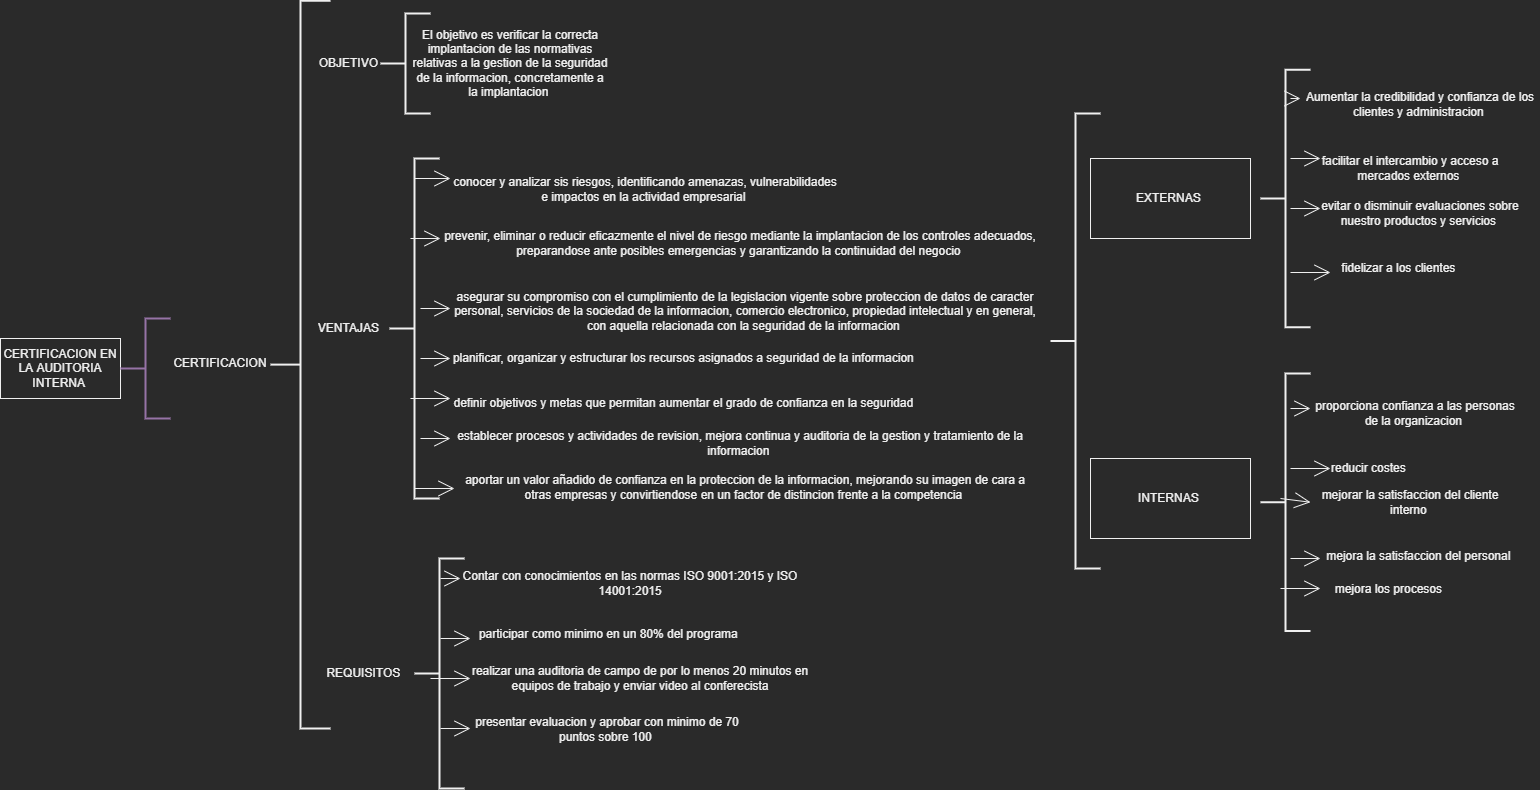

The diagram above was exported from draw.io. Its source (the exported page's mxGraphModel, read from the mxfile embedded in the PNG):
<mxGraphModel dx="1332" dy="621" grid="1" gridSize="10" guides="1" tooltips="1" connect="1" arrows="1" fold="1" page="1" pageScale="1" pageWidth="827" pageHeight="1169" math="0" shadow="0">
  <root>
    <mxCell id="0" />
    <mxCell id="1" parent="0" />
    <mxCell id="ts-MjvIbcw2bT7ebGQ98-1" value="&lt;font style=&quot;vertical-align: inherit&quot;&gt;&lt;font style=&quot;vertical-align: inherit&quot;&gt;CERTIFICACION EN LA AUDITORIA INTERNA&amp;nbsp;&lt;/font&gt;&lt;/font&gt;" style="rounded=0;whiteSpace=wrap;html=1;" parent="1" vertex="1">
      <mxGeometry y="340" width="120" height="60" as="geometry" />
    </mxCell>
    <mxCell id="ts-MjvIbcw2bT7ebGQ98-2" value="" style="strokeWidth=2;html=1;shape=mxgraph.flowchart.annotation_2;align=left;labelPosition=right;pointerEvents=1;fillColor=#e1d5e7;strokeColor=#9673a6;" parent="1" vertex="1">
      <mxGeometry x="120" y="320" width="50" height="100" as="geometry" />
    </mxCell>
    <mxCell id="ts-MjvIbcw2bT7ebGQ98-4" value="CERTIFICACION" style="text;html=1;strokeColor=none;fillColor=none;align=center;verticalAlign=middle;whiteSpace=wrap;rounded=0;" parent="1" vertex="1">
      <mxGeometry x="190" y="350" width="60" height="30" as="geometry" />
    </mxCell>
    <mxCell id="4V7ad-DLCJbx7RFmWlIy-8" value="" style="strokeWidth=2;html=1;shape=mxgraph.flowchart.annotation_2;align=left;labelPosition=right;pointerEvents=1;hachureGap=4;" vertex="1" parent="1">
      <mxGeometry x="270" y="2.19" width="60" height="727.81" as="geometry" />
    </mxCell>
    <mxCell id="4V7ad-DLCJbx7RFmWlIy-11" value="OBJETIVO&amp;nbsp;" style="text;html=1;strokeColor=none;fillColor=none;align=center;verticalAlign=middle;whiteSpace=wrap;rounded=0;hachureGap=4;" vertex="1" parent="1">
      <mxGeometry x="320" y="50" width="60" height="30" as="geometry" />
    </mxCell>
    <mxCell id="4V7ad-DLCJbx7RFmWlIy-12" value="" style="strokeWidth=2;html=1;shape=mxgraph.flowchart.annotation_2;align=left;labelPosition=right;pointerEvents=1;hachureGap=4;" vertex="1" parent="1">
      <mxGeometry x="380" y="14.999999999999993" width="50" height="100" as="geometry" />
    </mxCell>
    <mxCell id="4V7ad-DLCJbx7RFmWlIy-16" value="El objetivo es verificar la correcta implantacion de las normativas relativas a la gestion de la seguridad de la informacion, concretamente a la implantacion&amp;nbsp;" style="text;html=1;strokeColor=none;fillColor=none;align=center;verticalAlign=middle;whiteSpace=wrap;rounded=0;hachureGap=4;" vertex="1" parent="1">
      <mxGeometry x="410" y="25" width="200" height="80" as="geometry" />
    </mxCell>
    <mxCell id="4V7ad-DLCJbx7RFmWlIy-21" value="VENTAJAS&amp;nbsp;" style="text;html=1;strokeColor=none;fillColor=none;align=center;verticalAlign=middle;whiteSpace=wrap;rounded=0;hachureGap=4;" vertex="1" parent="1">
      <mxGeometry x="320" y="315" width="60" height="30" as="geometry" />
    </mxCell>
    <mxCell id="4V7ad-DLCJbx7RFmWlIy-22" value="" style="strokeWidth=2;html=1;shape=mxgraph.flowchart.annotation_2;align=left;labelPosition=right;pointerEvents=1;hachureGap=4;" vertex="1" parent="1">
      <mxGeometry x="389" y="160" width="50" height="340" as="geometry" />
    </mxCell>
    <mxCell id="4V7ad-DLCJbx7RFmWlIy-24" value="conocer y analizar sis riesgos, identificando amenazas, vulnerabilidades e impactos en la actividad empresarial&amp;nbsp;" style="text;strokeColor=none;fillColor=none;html=1;align=center;verticalAlign=middle;whiteSpace=wrap;rounded=0;hachureGap=4;" vertex="1" parent="1">
      <mxGeometry x="450" y="190" width="390" as="geometry" />
    </mxCell>
    <mxCell id="4V7ad-DLCJbx7RFmWlIy-25" value="prevenir, eliminar o reducir eficazmente el nivel de riesgo mediante la implantacion de los controles adecuados, preparandose ante posibles emergencias y garantizando la continuidad del negocio&amp;nbsp;" style="text;strokeColor=none;fillColor=none;html=1;align=center;verticalAlign=middle;whiteSpace=wrap;rounded=0;hachureGap=4;" vertex="1" parent="1">
      <mxGeometry x="420" y="230" width="640" height="30" as="geometry" />
    </mxCell>
    <mxCell id="4V7ad-DLCJbx7RFmWlIy-26" value="asegurar su compromiso con el cumplimiento de la legislacion vigente sobre proteccion de datos de caracter personal, servicios de la sociedad de la informacion, comercio electronico, propiedad intelectual y en general, con aquella relacionada con la seguridad de la informacion&amp;nbsp;" style="text;strokeColor=none;fillColor=none;html=1;align=center;verticalAlign=middle;whiteSpace=wrap;rounded=0;hachureGap=4;" vertex="1" parent="1">
      <mxGeometry x="450" y="275" width="590" height="75" as="geometry" />
    </mxCell>
    <mxCell id="4V7ad-DLCJbx7RFmWlIy-27" value="planificar, organizar y estructurar los recursos asignados a seguridad de la informacion&amp;nbsp;" style="text;strokeColor=none;fillColor=none;html=1;align=center;verticalAlign=middle;whiteSpace=wrap;rounded=0;hachureGap=4;" vertex="1" parent="1">
      <mxGeometry x="435" y="345" width="500" height="30" as="geometry" />
    </mxCell>
    <mxCell id="4V7ad-DLCJbx7RFmWlIy-28" value="definir objetivos y metas que permitan aumentar el grado de confianza en la seguridad&amp;nbsp;" style="text;strokeColor=none;fillColor=none;html=1;align=center;verticalAlign=middle;whiteSpace=wrap;rounded=0;hachureGap=4;" vertex="1" parent="1">
      <mxGeometry x="450" y="400" width="470" height="10" as="geometry" />
    </mxCell>
    <mxCell id="4V7ad-DLCJbx7RFmWlIy-29" value="establecer procesos y actividades de revision, mejora continua y auditoria de la gestion y tratamiento de la informacion&amp;nbsp;" style="text;strokeColor=none;fillColor=none;html=1;align=center;verticalAlign=middle;whiteSpace=wrap;rounded=0;hachureGap=4;" vertex="1" parent="1">
      <mxGeometry x="450" y="440" width="580" height="10" as="geometry" />
    </mxCell>
    <mxCell id="4V7ad-DLCJbx7RFmWlIy-30" value="aportar un valor añadido de confianza en la proteccion de la informacion, mejorando su imagen de cara a otras empresas y convirtiendose en un factor de distincion frente a la competencia&amp;nbsp;" style="text;strokeColor=none;fillColor=none;html=1;align=center;verticalAlign=middle;whiteSpace=wrap;rounded=0;hachureGap=4;" vertex="1" parent="1">
      <mxGeometry x="460" y="463.75" width="570" height="50" as="geometry" />
    </mxCell>
    <mxCell id="4V7ad-DLCJbx7RFmWlIy-36" value="" style="edgeStyle=none;orthogonalLoop=1;jettySize=auto;html=1;rounded=0;endArrow=open;startSize=14;endSize=14;sourcePerimeterSpacing=8;targetPerimeterSpacing=8;curved=1;" edge="1" parent="1">
      <mxGeometry width="120" relative="1" as="geometry">
        <mxPoint x="414" y="180" as="sourcePoint" />
        <mxPoint x="450" y="180" as="targetPoint" />
        <Array as="points" />
      </mxGeometry>
    </mxCell>
    <mxCell id="4V7ad-DLCJbx7RFmWlIy-43" value="" style="edgeStyle=none;orthogonalLoop=1;jettySize=auto;html=1;rounded=0;endArrow=open;startSize=14;endSize=14;sourcePerimeterSpacing=8;targetPerimeterSpacing=8;curved=1;" edge="1" parent="1">
      <mxGeometry width="120" relative="1" as="geometry">
        <mxPoint x="410" y="240" as="sourcePoint" />
        <mxPoint x="440" y="240" as="targetPoint" />
        <Array as="points" />
      </mxGeometry>
    </mxCell>
    <mxCell id="4V7ad-DLCJbx7RFmWlIy-44" value="" style="edgeStyle=none;orthogonalLoop=1;jettySize=auto;html=1;rounded=0;endArrow=open;startSize=14;endSize=14;sourcePerimeterSpacing=8;targetPerimeterSpacing=8;curved=1;" edge="1" parent="1">
      <mxGeometry width="120" relative="1" as="geometry">
        <mxPoint x="420" y="310" as="sourcePoint" />
        <mxPoint x="450" y="310" as="targetPoint" />
        <Array as="points" />
      </mxGeometry>
    </mxCell>
    <mxCell id="4V7ad-DLCJbx7RFmWlIy-45" value="" style="edgeStyle=none;orthogonalLoop=1;jettySize=auto;html=1;rounded=0;endArrow=open;startSize=14;endSize=14;sourcePerimeterSpacing=8;targetPerimeterSpacing=8;curved=1;" edge="1" parent="1">
      <mxGeometry width="120" relative="1" as="geometry">
        <mxPoint x="420" y="360" as="sourcePoint" />
        <mxPoint x="450" y="360" as="targetPoint" />
        <Array as="points" />
      </mxGeometry>
    </mxCell>
    <mxCell id="4V7ad-DLCJbx7RFmWlIy-46" value="" style="edgeStyle=none;orthogonalLoop=1;jettySize=auto;html=1;rounded=0;endArrow=open;startSize=14;endSize=14;sourcePerimeterSpacing=8;targetPerimeterSpacing=8;curved=1;" edge="1" parent="1">
      <mxGeometry width="120" relative="1" as="geometry">
        <mxPoint x="410" y="400" as="sourcePoint" />
        <mxPoint x="450" y="400" as="targetPoint" />
        <Array as="points" />
      </mxGeometry>
    </mxCell>
    <mxCell id="4V7ad-DLCJbx7RFmWlIy-47" value="" style="edgeStyle=none;orthogonalLoop=1;jettySize=auto;html=1;rounded=0;endArrow=open;startSize=14;endSize=14;sourcePerimeterSpacing=8;targetPerimeterSpacing=8;curved=1;" edge="1" parent="1">
      <mxGeometry width="120" relative="1" as="geometry">
        <mxPoint x="420" y="440" as="sourcePoint" />
        <mxPoint x="450" y="440" as="targetPoint" />
        <Array as="points" />
      </mxGeometry>
    </mxCell>
    <mxCell id="4V7ad-DLCJbx7RFmWlIy-48" value="" style="edgeStyle=none;orthogonalLoop=1;jettySize=auto;html=1;rounded=0;endArrow=open;startSize=14;endSize=14;sourcePerimeterSpacing=8;targetPerimeterSpacing=8;curved=1;" edge="1" parent="1">
      <mxGeometry width="120" relative="1" as="geometry">
        <mxPoint x="414" y="490" as="sourcePoint" />
        <mxPoint x="454" y="490" as="targetPoint" />
        <Array as="points" />
      </mxGeometry>
    </mxCell>
    <mxCell id="4V7ad-DLCJbx7RFmWlIy-49" value="" style="strokeWidth=2;html=1;shape=mxgraph.flowchart.annotation_2;align=left;labelPosition=right;pointerEvents=1;hachureGap=4;" vertex="1" parent="1">
      <mxGeometry x="1050" y="115" width="50" height="455" as="geometry" />
    </mxCell>
    <mxCell id="4V7ad-DLCJbx7RFmWlIy-52" value="INTERNAS&amp;nbsp;" style="rounded=0;whiteSpace=wrap;html=1;hachureGap=4;" vertex="1" parent="1">
      <mxGeometry x="1090" y="460" width="160" height="80" as="geometry" />
    </mxCell>
    <mxCell id="4V7ad-DLCJbx7RFmWlIy-53" value="EXTERNAS&amp;nbsp;" style="rounded=0;whiteSpace=wrap;html=1;hachureGap=4;" vertex="1" parent="1">
      <mxGeometry x="1090" y="160" width="160" height="80" as="geometry" />
    </mxCell>
    <mxCell id="4V7ad-DLCJbx7RFmWlIy-54" value="" style="strokeWidth=2;html=1;shape=mxgraph.flowchart.annotation_2;align=left;labelPosition=right;pointerEvents=1;hachureGap=4;" vertex="1" parent="1">
      <mxGeometry x="1260" y="71.25" width="50" height="257.5" as="geometry" />
    </mxCell>
    <mxCell id="4V7ad-DLCJbx7RFmWlIy-55" value="" style="strokeWidth=2;html=1;shape=mxgraph.flowchart.annotation_2;align=left;labelPosition=right;pointerEvents=1;hachureGap=4;" vertex="1" parent="1">
      <mxGeometry x="1260" y="375" width="50" height="257.5" as="geometry" />
    </mxCell>
    <mxCell id="4V7ad-DLCJbx7RFmWlIy-56" value="Aumentar la credibilidad y confianza de los clientes y administracion&amp;nbsp;" style="text;strokeColor=none;fillColor=none;html=1;align=center;verticalAlign=middle;whiteSpace=wrap;rounded=0;hachureGap=4;" vertex="1" parent="1">
      <mxGeometry x="1300" y="105" width="240" as="geometry" />
    </mxCell>
    <mxCell id="4V7ad-DLCJbx7RFmWlIy-57" value="facilitar el intercambio y acceso a mercados externos&amp;nbsp;" style="text;strokeColor=none;fillColor=none;html=1;align=center;verticalAlign=middle;whiteSpace=wrap;rounded=0;hachureGap=4;" vertex="1" parent="1">
      <mxGeometry x="1300" y="150" width="220" height="40" as="geometry" />
    </mxCell>
    <mxCell id="4V7ad-DLCJbx7RFmWlIy-58" value="evitar o disminuir evaluaciones sobre nuestro productos y servicios&amp;nbsp;" style="text;strokeColor=none;fillColor=none;html=1;align=center;verticalAlign=middle;whiteSpace=wrap;rounded=0;hachureGap=4;" vertex="1" parent="1">
      <mxGeometry x="1310" y="200" width="220" height="30" as="geometry" />
    </mxCell>
    <mxCell id="4V7ad-DLCJbx7RFmWlIy-59" value="fidelizar a los clientes&amp;nbsp;" style="text;strokeColor=none;fillColor=none;html=1;align=center;verticalAlign=middle;whiteSpace=wrap;rounded=0;hachureGap=4;" vertex="1" parent="1">
      <mxGeometry x="1320" y="250" width="160" height="40" as="geometry" />
    </mxCell>
    <mxCell id="4V7ad-DLCJbx7RFmWlIy-60" value="" style="edgeStyle=none;orthogonalLoop=1;jettySize=auto;html=1;rounded=0;endArrow=open;startSize=14;endSize=14;sourcePerimeterSpacing=8;targetPerimeterSpacing=8;curved=1;" edge="1" parent="1">
      <mxGeometry width="120" relative="1" as="geometry">
        <mxPoint x="1290" y="274" as="sourcePoint" />
        <mxPoint x="1330" y="274" as="targetPoint" />
        <Array as="points" />
      </mxGeometry>
    </mxCell>
    <mxCell id="4V7ad-DLCJbx7RFmWlIy-61" value="" style="edgeStyle=none;orthogonalLoop=1;jettySize=auto;html=1;rounded=0;endArrow=open;startSize=14;endSize=14;sourcePerimeterSpacing=8;targetPerimeterSpacing=8;curved=1;" edge="1" parent="1">
      <mxGeometry width="120" relative="1" as="geometry">
        <mxPoint x="1290" y="210" as="sourcePoint" />
        <mxPoint x="1320" y="210" as="targetPoint" />
        <Array as="points" />
      </mxGeometry>
    </mxCell>
    <mxCell id="4V7ad-DLCJbx7RFmWlIy-62" value="" style="edgeStyle=none;orthogonalLoop=1;jettySize=auto;html=1;rounded=0;endArrow=open;startSize=14;endSize=14;sourcePerimeterSpacing=8;targetPerimeterSpacing=8;curved=1;" edge="1" parent="1">
      <mxGeometry width="120" relative="1" as="geometry">
        <mxPoint x="1290" y="160" as="sourcePoint" />
        <mxPoint x="1320" y="160" as="targetPoint" />
        <Array as="points" />
      </mxGeometry>
    </mxCell>
    <mxCell id="4V7ad-DLCJbx7RFmWlIy-63" value="" style="edgeStyle=none;orthogonalLoop=1;jettySize=auto;html=1;rounded=0;endArrow=open;startSize=14;endSize=14;sourcePerimeterSpacing=8;targetPerimeterSpacing=8;curved=1;" edge="1" parent="1">
      <mxGeometry width="120" relative="1" as="geometry">
        <mxPoint x="1290" y="100" as="sourcePoint" />
        <mxPoint x="1300" y="100" as="targetPoint" />
        <Array as="points" />
      </mxGeometry>
    </mxCell>
    <mxCell id="4V7ad-DLCJbx7RFmWlIy-64" value="proporciona confianza a las personas de la organizacion&amp;nbsp;" style="text;strokeColor=none;fillColor=none;html=1;align=center;verticalAlign=middle;whiteSpace=wrap;rounded=0;hachureGap=4;" vertex="1" parent="1">
      <mxGeometry x="1310" y="410" width="210" height="10" as="geometry" />
    </mxCell>
    <mxCell id="4V7ad-DLCJbx7RFmWlIy-65" value="reducir costes&amp;nbsp;" style="text;strokeColor=none;fillColor=none;html=1;align=center;verticalAlign=middle;whiteSpace=wrap;rounded=0;hachureGap=4;" vertex="1" parent="1">
      <mxGeometry x="1310" y="460" width="120" height="20" as="geometry" />
    </mxCell>
    <mxCell id="4V7ad-DLCJbx7RFmWlIy-66" value="mejorar la satisfaccion del cliente interno&amp;nbsp;" style="text;strokeColor=none;fillColor=none;html=1;align=center;verticalAlign=middle;whiteSpace=wrap;rounded=0;hachureGap=4;" vertex="1" parent="1">
      <mxGeometry x="1320" y="493.75" width="180" height="20" as="geometry" />
    </mxCell>
    <mxCell id="4V7ad-DLCJbx7RFmWlIy-67" value="mejora la satisfaccion del personal&amp;nbsp;" style="text;strokeColor=none;fillColor=none;html=1;align=center;verticalAlign=middle;whiteSpace=wrap;rounded=0;hachureGap=4;" vertex="1" parent="1">
      <mxGeometry x="1320" y="555" width="200" height="5" as="geometry" />
    </mxCell>
    <mxCell id="4V7ad-DLCJbx7RFmWlIy-68" value="mejora los procesos&amp;nbsp;" style="text;strokeColor=none;fillColor=none;html=1;align=center;verticalAlign=middle;whiteSpace=wrap;rounded=0;hachureGap=4;" vertex="1" parent="1">
      <mxGeometry x="1320" y="585" width="140" height="12.19" as="geometry" />
    </mxCell>
    <mxCell id="4V7ad-DLCJbx7RFmWlIy-69" value="" style="edgeStyle=none;orthogonalLoop=1;jettySize=auto;html=1;rounded=0;endArrow=open;startSize=14;endSize=14;sourcePerimeterSpacing=8;targetPerimeterSpacing=8;curved=1;" edge="1" parent="1">
      <mxGeometry width="120" relative="1" as="geometry">
        <mxPoint x="1290" y="410" as="sourcePoint" />
        <mxPoint x="1310" y="410" as="targetPoint" />
        <Array as="points" />
      </mxGeometry>
    </mxCell>
    <mxCell id="4V7ad-DLCJbx7RFmWlIy-70" value="" style="edgeStyle=none;orthogonalLoop=1;jettySize=auto;html=1;rounded=0;endArrow=open;startSize=14;endSize=14;sourcePerimeterSpacing=8;targetPerimeterSpacing=8;curved=1;" edge="1" parent="1">
      <mxGeometry width="120" relative="1" as="geometry">
        <mxPoint x="1290" y="470" as="sourcePoint" />
        <mxPoint x="1330" y="470" as="targetPoint" />
        <Array as="points" />
      </mxGeometry>
    </mxCell>
    <mxCell id="4V7ad-DLCJbx7RFmWlIy-71" value="" style="edgeStyle=none;orthogonalLoop=1;jettySize=auto;html=1;rounded=0;endArrow=open;startSize=14;endSize=14;sourcePerimeterSpacing=8;targetPerimeterSpacing=8;curved=1;entryX=1;entryY=0.5;entryDx=0;entryDy=0;entryPerimeter=0;" edge="1" parent="1" target="4V7ad-DLCJbx7RFmWlIy-55">
      <mxGeometry width="120" relative="1" as="geometry">
        <mxPoint x="1280" y="500" as="sourcePoint" />
        <mxPoint x="1400" y="500" as="targetPoint" />
        <Array as="points" />
      </mxGeometry>
    </mxCell>
    <mxCell id="4V7ad-DLCJbx7RFmWlIy-72" value="" style="edgeStyle=none;orthogonalLoop=1;jettySize=auto;html=1;rounded=0;endArrow=open;startSize=14;endSize=14;sourcePerimeterSpacing=8;targetPerimeterSpacing=8;curved=1;" edge="1" parent="1">
      <mxGeometry width="120" relative="1" as="geometry">
        <mxPoint x="1290" y="560" as="sourcePoint" />
        <mxPoint x="1320" y="560" as="targetPoint" />
        <Array as="points" />
      </mxGeometry>
    </mxCell>
    <mxCell id="4V7ad-DLCJbx7RFmWlIy-73" value="" style="edgeStyle=none;orthogonalLoop=1;jettySize=auto;html=1;rounded=0;endArrow=open;startSize=14;endSize=14;sourcePerimeterSpacing=8;targetPerimeterSpacing=8;curved=1;" edge="1" parent="1">
      <mxGeometry width="120" relative="1" as="geometry">
        <mxPoint x="1280" y="590" as="sourcePoint" />
        <mxPoint x="1320" y="590" as="targetPoint" />
        <Array as="points" />
      </mxGeometry>
    </mxCell>
    <mxCell id="4V7ad-DLCJbx7RFmWlIy-74" value="REQUISITOS&amp;nbsp;" style="text;strokeColor=none;fillColor=none;html=1;align=center;verticalAlign=middle;whiteSpace=wrap;rounded=0;hachureGap=4;" vertex="1" parent="1">
      <mxGeometry x="320" y="660" width="90" height="30" as="geometry" />
    </mxCell>
    <mxCell id="4V7ad-DLCJbx7RFmWlIy-75" value="" style="strokeWidth=2;html=1;shape=mxgraph.flowchart.annotation_2;align=left;labelPosition=right;pointerEvents=1;hachureGap=4;" vertex="1" parent="1">
      <mxGeometry x="414" y="560" width="50" height="230" as="geometry" />
    </mxCell>
    <mxCell id="4V7ad-DLCJbx7RFmWlIy-76" value="Contar con conocimientos en las normas ISO 9001:2015 y ISO 14001:2015" style="text;strokeColor=none;fillColor=none;html=1;align=center;verticalAlign=middle;whiteSpace=wrap;rounded=0;hachureGap=4;" vertex="1" parent="1">
      <mxGeometry x="460" y="580" width="340" height="10" as="geometry" />
    </mxCell>
    <mxCell id="4V7ad-DLCJbx7RFmWlIy-77" value="participar como minimo en un 80% del programa&amp;nbsp;" style="text;strokeColor=none;fillColor=none;html=1;align=center;verticalAlign=middle;whiteSpace=wrap;rounded=0;hachureGap=4;" vertex="1" parent="1">
      <mxGeometry x="460" y="632.5" width="300" height="7.5" as="geometry" />
    </mxCell>
    <mxCell id="4V7ad-DLCJbx7RFmWlIy-78" value="realizar una auditoria de campo de por lo menos 20 minutos en equipos de trabajo y enviar video al conferecista" style="text;strokeColor=none;fillColor=none;html=1;align=center;verticalAlign=middle;whiteSpace=wrap;rounded=0;hachureGap=4;" vertex="1" parent="1">
      <mxGeometry x="460" y="670" width="360" height="20" as="geometry" />
    </mxCell>
    <mxCell id="4V7ad-DLCJbx7RFmWlIy-79" value="presentar evaluacion y aprobar con minimo de 70 puntos sobre 100&amp;nbsp;" style="text;strokeColor=none;fillColor=none;html=1;align=center;verticalAlign=middle;whiteSpace=wrap;rounded=0;hachureGap=4;" vertex="1" parent="1">
      <mxGeometry x="464" y="730" width="286" as="geometry" />
    </mxCell>
    <mxCell id="4V7ad-DLCJbx7RFmWlIy-80" value="" style="edgeStyle=none;orthogonalLoop=1;jettySize=auto;html=1;rounded=0;endArrow=open;startSize=14;endSize=14;sourcePerimeterSpacing=8;targetPerimeterSpacing=8;curved=1;entryX=0;entryY=0;entryDx=0;entryDy=0;" edge="1" parent="1" target="4V7ad-DLCJbx7RFmWlIy-76">
      <mxGeometry width="120" relative="1" as="geometry">
        <mxPoint x="440" y="580" as="sourcePoint" />
        <mxPoint x="560" y="580" as="targetPoint" />
        <Array as="points" />
      </mxGeometry>
    </mxCell>
    <mxCell id="4V7ad-DLCJbx7RFmWlIy-81" value="" style="edgeStyle=none;orthogonalLoop=1;jettySize=auto;html=1;rounded=0;endArrow=open;startSize=14;endSize=14;sourcePerimeterSpacing=8;targetPerimeterSpacing=8;curved=1;" edge="1" parent="1">
      <mxGeometry width="120" relative="1" as="geometry">
        <mxPoint x="440" y="640" as="sourcePoint" />
        <mxPoint x="470" y="640" as="targetPoint" />
        <Array as="points" />
      </mxGeometry>
    </mxCell>
    <mxCell id="4V7ad-DLCJbx7RFmWlIy-82" value="" style="edgeStyle=none;orthogonalLoop=1;jettySize=auto;html=1;rounded=0;endArrow=open;startSize=14;endSize=14;sourcePerimeterSpacing=8;targetPerimeterSpacing=8;curved=1;" edge="1" parent="1">
      <mxGeometry width="120" relative="1" as="geometry">
        <mxPoint x="430" y="680" as="sourcePoint" />
        <mxPoint x="470" y="680" as="targetPoint" />
        <Array as="points" />
      </mxGeometry>
    </mxCell>
    <mxCell id="4V7ad-DLCJbx7RFmWlIy-83" value="" style="edgeStyle=none;orthogonalLoop=1;jettySize=auto;html=1;rounded=0;endArrow=open;startSize=14;endSize=14;sourcePerimeterSpacing=8;targetPerimeterSpacing=8;curved=1;entryX=0.021;entryY=0;entryDx=0;entryDy=0;entryPerimeter=0;" edge="1" parent="1" target="4V7ad-DLCJbx7RFmWlIy-79">
      <mxGeometry width="120" relative="1" as="geometry">
        <mxPoint x="440" y="730" as="sourcePoint" />
        <mxPoint x="560" y="730" as="targetPoint" />
        <Array as="points" />
      </mxGeometry>
    </mxCell>
  </root>
</mxGraphModel>